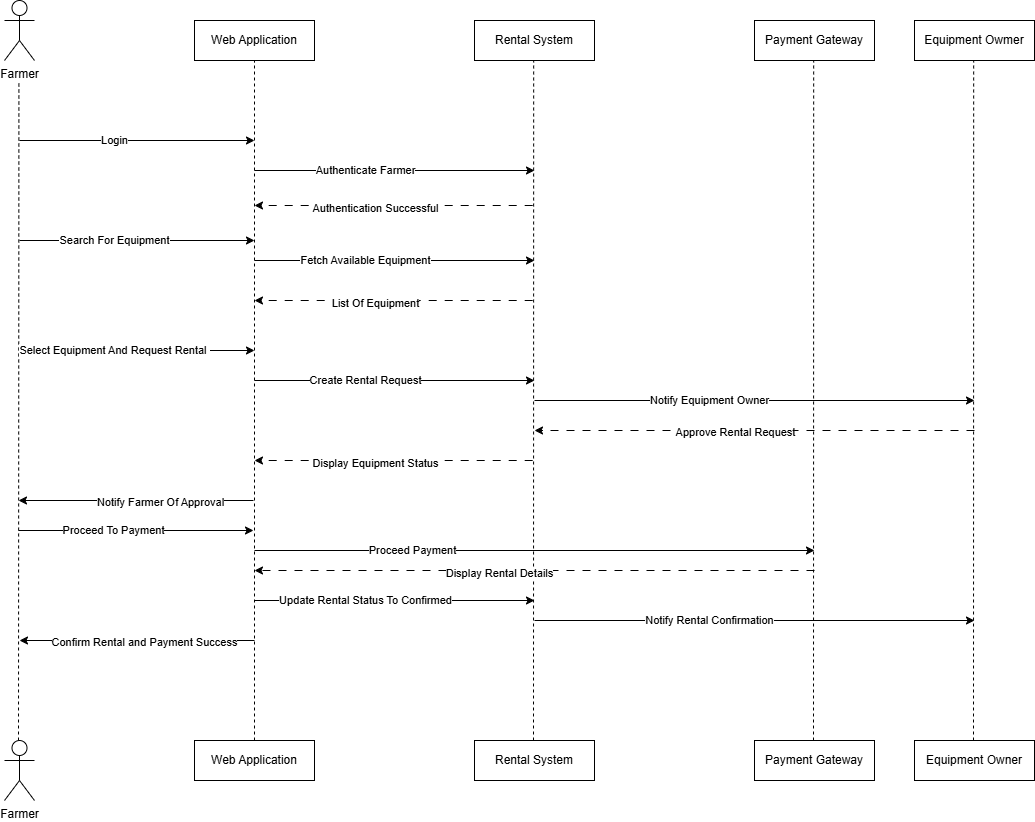

The diagram above was exported from draw.io. Its source (the exported page's mxGraphModel, read from the mxfile embedded in the PNG):
<mxGraphModel dx="2442" dy="1198" grid="1" gridSize="10" guides="1" tooltips="1" connect="1" arrows="1" fold="1" page="0" pageScale="1" pageWidth="850" pageHeight="1100" math="0" shadow="0">
  <root>
    <mxCell id="0" />
    <mxCell id="1" parent="0" />
    <mxCell id="2" value="Web Application" style="rounded=0;whiteSpace=wrap;html=1;" vertex="1" parent="1">
      <mxGeometry x="280" y="80" width="120" height="40" as="geometry" />
    </mxCell>
    <mxCell id="3" value="Rental System" style="rounded=0;whiteSpace=wrap;html=1;" vertex="1" parent="1">
      <mxGeometry x="560" y="80" width="120" height="40" as="geometry" />
    </mxCell>
    <mxCell id="4" value="Payment Gateway" style="rounded=0;whiteSpace=wrap;html=1;" vertex="1" parent="1">
      <mxGeometry x="840" y="80" width="120" height="40" as="geometry" />
    </mxCell>
    <mxCell id="5" value="Farmer" style="shape=umlActor;verticalLabelPosition=bottom;verticalAlign=top;html=1;outlineConnect=0;" vertex="1" parent="1">
      <mxGeometry x="90" y="60" width="30" height="60" as="geometry" />
    </mxCell>
    <mxCell id="6" value="" style="endArrow=none;dashed=1;html=1;rounded=0;" edge="1" parent="1">
      <mxGeometry width="50" height="50" relative="1" as="geometry">
        <mxPoint x="104" y="800" as="sourcePoint" />
        <mxPoint x="104.41000000000003" y="141" as="targetPoint" />
      </mxGeometry>
    </mxCell>
    <mxCell id="7" value="Equipment Owmer" style="rounded=0;whiteSpace=wrap;html=1;" vertex="1" parent="1">
      <mxGeometry x="1000" y="80" width="120" height="40" as="geometry" />
    </mxCell>
    <mxCell id="8" value="" style="endArrow=none;dashed=1;html=1;rounded=0;" edge="1" parent="1">
      <mxGeometry width="50" height="50" relative="1" as="geometry">
        <mxPoint x="340" y="800" as="sourcePoint" />
        <mxPoint x="340" y="120" as="targetPoint" />
      </mxGeometry>
    </mxCell>
    <mxCell id="9" value="" style="endArrow=none;dashed=1;html=1;rounded=0;" edge="1" parent="1">
      <mxGeometry width="50" height="50" relative="1" as="geometry">
        <mxPoint x="619" y="800" as="sourcePoint" />
        <mxPoint x="619.1700000000001" y="120" as="targetPoint" />
      </mxGeometry>
    </mxCell>
    <mxCell id="10" value="" style="endArrow=none;dashed=1;html=1;rounded=0;" edge="1" parent="1">
      <mxGeometry width="50" height="50" relative="1" as="geometry">
        <mxPoint x="899" y="800" as="sourcePoint" />
        <mxPoint x="899.1700000000001" y="120" as="targetPoint" />
      </mxGeometry>
    </mxCell>
    <mxCell id="11" value="" style="endArrow=none;dashed=1;html=1;rounded=0;" edge="1" parent="1">
      <mxGeometry width="50" height="50" relative="1" as="geometry">
        <mxPoint x="1059" y="800" as="sourcePoint" />
        <mxPoint x="1059.17" y="120" as="targetPoint" />
      </mxGeometry>
    </mxCell>
    <mxCell id="12" value="" style="endArrow=classic;html=1;rounded=0;" edge="1" parent="1">
      <mxGeometry width="50" height="50" relative="1" as="geometry">
        <mxPoint x="105" y="200" as="sourcePoint" />
        <mxPoint x="340" y="200" as="targetPoint" />
      </mxGeometry>
    </mxCell>
    <mxCell id="13" value="Login" style="edgeLabel;html=1;align=center;verticalAlign=middle;resizable=0;points=[];" vertex="1" connectable="0" parent="12">
      <mxGeometry x="-0.2078" y="1" relative="1" as="geometry">
        <mxPoint as="offset" />
      </mxGeometry>
    </mxCell>
    <mxCell id="14" value="" style="endArrow=classic;html=1;rounded=0;dashed=1;dashPattern=8 8;" edge="1" parent="1">
      <mxGeometry width="50" height="50" relative="1" as="geometry">
        <mxPoint x="618.1975368923611" y="265" as="sourcePoint" />
        <mxPoint x="340" y="265" as="targetPoint" />
      </mxGeometry>
    </mxCell>
    <mxCell id="15" value="Authentication Successful" style="edgeLabel;html=1;align=center;verticalAlign=middle;resizable=0;points=[];" vertex="1" connectable="0" parent="14">
      <mxGeometry x="0.1314" y="2" relative="1" as="geometry">
        <mxPoint as="offset" />
      </mxGeometry>
    </mxCell>
    <mxCell id="16" value="" style="endArrow=classic;html=1;rounded=0;" edge="1" parent="1">
      <mxGeometry width="50" height="50" relative="1" as="geometry">
        <mxPoint x="340" y="230" as="sourcePoint" />
        <mxPoint x="620" y="230" as="targetPoint" />
      </mxGeometry>
    </mxCell>
    <mxCell id="17" value="Authenticate Farmer" style="edgeLabel;html=1;align=center;verticalAlign=middle;resizable=0;points=[];" vertex="1" connectable="0" parent="16">
      <mxGeometry x="-0.2078" y="1" relative="1" as="geometry">
        <mxPoint as="offset" />
      </mxGeometry>
    </mxCell>
    <mxCell id="18" value="" style="endArrow=classic;html=1;rounded=0;" edge="1" parent="1">
      <mxGeometry width="50" height="50" relative="1" as="geometry">
        <mxPoint x="105" y="300" as="sourcePoint" />
        <mxPoint x="340" y="300" as="targetPoint" />
      </mxGeometry>
    </mxCell>
    <mxCell id="19" value="Search For Equipment" style="edgeLabel;html=1;align=center;verticalAlign=middle;resizable=0;points=[];" vertex="1" connectable="0" parent="18">
      <mxGeometry x="-0.2078" y="1" relative="1" as="geometry">
        <mxPoint as="offset" />
      </mxGeometry>
    </mxCell>
    <mxCell id="20" value="" style="endArrow=classic;html=1;rounded=0;" edge="1" parent="1">
      <mxGeometry width="50" height="50" relative="1" as="geometry">
        <mxPoint x="340" y="320" as="sourcePoint" />
        <mxPoint x="620" y="320" as="targetPoint" />
      </mxGeometry>
    </mxCell>
    <mxCell id="21" value="Fetch Available Equipment" style="edgeLabel;html=1;align=center;verticalAlign=middle;resizable=0;points=[];" vertex="1" connectable="0" parent="20">
      <mxGeometry x="-0.2078" y="1" relative="1" as="geometry">
        <mxPoint as="offset" />
      </mxGeometry>
    </mxCell>
    <mxCell id="22" value="" style="endArrow=classic;html=1;rounded=0;dashed=1;dashPattern=8 8;" edge="1" parent="1">
      <mxGeometry width="50" height="50" relative="1" as="geometry">
        <mxPoint x="618.1975368923611" y="360" as="sourcePoint" />
        <mxPoint x="340" y="360" as="targetPoint" />
      </mxGeometry>
    </mxCell>
    <mxCell id="23" value="List Of Equipment" style="edgeLabel;html=1;align=center;verticalAlign=middle;resizable=0;points=[];" vertex="1" connectable="0" parent="22">
      <mxGeometry x="0.1314" y="2" relative="1" as="geometry">
        <mxPoint as="offset" />
      </mxGeometry>
    </mxCell>
    <mxCell id="24" value="" style="endArrow=classic;html=1;rounded=0;" edge="1" parent="1">
      <mxGeometry width="50" height="50" relative="1" as="geometry">
        <mxPoint x="105" y="410" as="sourcePoint" />
        <mxPoint x="340" y="410" as="targetPoint" />
      </mxGeometry>
    </mxCell>
    <mxCell id="25" value="Select Equipment And Request Rental&amp;nbsp;" style="edgeLabel;html=1;align=center;verticalAlign=middle;resizable=0;points=[];" vertex="1" connectable="0" parent="24">
      <mxGeometry x="-0.2078" y="1" relative="1" as="geometry">
        <mxPoint as="offset" />
      </mxGeometry>
    </mxCell>
    <mxCell id="26" value="" style="endArrow=classic;html=1;rounded=0;dashed=1;dashPattern=8 8;" edge="1" parent="1">
      <mxGeometry width="50" height="50" relative="1" as="geometry">
        <mxPoint x="618.1975368923611" y="520" as="sourcePoint" />
        <mxPoint x="340" y="520" as="targetPoint" />
      </mxGeometry>
    </mxCell>
    <mxCell id="27" value="Display Equipment Status" style="edgeLabel;html=1;align=center;verticalAlign=middle;resizable=0;points=[];" vertex="1" connectable="0" parent="26">
      <mxGeometry x="0.1314" y="2" relative="1" as="geometry">
        <mxPoint as="offset" />
      </mxGeometry>
    </mxCell>
    <mxCell id="28" value="" style="endArrow=classic;html=1;rounded=0;" edge="1" parent="1">
      <mxGeometry width="50" height="50" relative="1" as="geometry">
        <mxPoint x="340" y="440" as="sourcePoint" />
        <mxPoint x="620" y="440" as="targetPoint" />
      </mxGeometry>
    </mxCell>
    <mxCell id="29" value="Create Rental Request" style="edgeLabel;html=1;align=center;verticalAlign=middle;resizable=0;points=[];" vertex="1" connectable="0" parent="28">
      <mxGeometry x="-0.2078" y="1" relative="1" as="geometry">
        <mxPoint as="offset" />
      </mxGeometry>
    </mxCell>
    <mxCell id="30" value="" style="endArrow=classic;html=1;rounded=0;" edge="1" parent="1">
      <mxGeometry width="50" height="50" relative="1" as="geometry">
        <mxPoint x="339" y="560" as="sourcePoint" />
        <mxPoint x="104" y="560" as="targetPoint" />
      </mxGeometry>
    </mxCell>
    <mxCell id="31" value="Notify Farmer Of Approval" style="edgeLabel;html=1;align=center;verticalAlign=middle;resizable=0;points=[];" vertex="1" connectable="0" parent="30">
      <mxGeometry x="-0.2078" y="1" relative="1" as="geometry">
        <mxPoint as="offset" />
      </mxGeometry>
    </mxCell>
    <mxCell id="32" value="" style="endArrow=classic;html=1;rounded=0;dashed=1;dashPattern=8 8;" edge="1" parent="1">
      <mxGeometry width="50" height="50" relative="1" as="geometry">
        <mxPoint x="900" y="630" as="sourcePoint" />
        <mxPoint x="340" y="630" as="targetPoint" />
      </mxGeometry>
    </mxCell>
    <mxCell id="33" value="Display Rental Details" style="edgeLabel;html=1;align=center;verticalAlign=middle;resizable=0;points=[];" vertex="1" connectable="0" parent="32">
      <mxGeometry x="0.1314" y="2" relative="1" as="geometry">
        <mxPoint as="offset" />
      </mxGeometry>
    </mxCell>
    <mxCell id="34" value="" style="endArrow=classic;html=1;rounded=0;" edge="1" parent="1">
      <mxGeometry width="50" height="50" relative="1" as="geometry">
        <mxPoint x="340" y="700" as="sourcePoint" />
        <mxPoint x="105" y="700" as="targetPoint" />
      </mxGeometry>
    </mxCell>
    <mxCell id="35" value="Confirm Rental and Payment Success" style="edgeLabel;html=1;align=center;verticalAlign=middle;resizable=0;points=[];" vertex="1" connectable="0" parent="34">
      <mxGeometry x="-0.2078" y="1" relative="1" as="geometry">
        <mxPoint x="-17" as="offset" />
      </mxGeometry>
    </mxCell>
    <mxCell id="36" value="" style="endArrow=classic;html=1;rounded=0;" edge="1" parent="1">
      <mxGeometry width="50" height="50" relative="1" as="geometry">
        <mxPoint x="340" y="660" as="sourcePoint" />
        <mxPoint x="620" y="660" as="targetPoint" />
      </mxGeometry>
    </mxCell>
    <mxCell id="37" value="Update Rental Status To Confirmed" style="edgeLabel;html=1;align=center;verticalAlign=middle;resizable=0;points=[];" vertex="1" connectable="0" parent="36">
      <mxGeometry x="-0.2078" y="1" relative="1" as="geometry">
        <mxPoint as="offset" />
      </mxGeometry>
    </mxCell>
    <mxCell id="38" value="Farmer" style="shape=umlActor;verticalLabelPosition=bottom;verticalAlign=top;html=1;outlineConnect=0;" vertex="1" parent="1">
      <mxGeometry x="90" y="800" width="30" height="60" as="geometry" />
    </mxCell>
    <mxCell id="39" value="Web Application" style="rounded=0;whiteSpace=wrap;html=1;" vertex="1" parent="1">
      <mxGeometry x="280" y="800" width="120" height="40" as="geometry" />
    </mxCell>
    <mxCell id="40" value="Rental System" style="rounded=0;whiteSpace=wrap;html=1;" vertex="1" parent="1">
      <mxGeometry x="560" y="800" width="120" height="40" as="geometry" />
    </mxCell>
    <mxCell id="41" value="Payment Gateway" style="rounded=0;whiteSpace=wrap;html=1;" vertex="1" parent="1">
      <mxGeometry x="840" y="800" width="120" height="40" as="geometry" />
    </mxCell>
    <mxCell id="42" value="Equipment Owner" style="rounded=0;whiteSpace=wrap;html=1;" vertex="1" parent="1">
      <mxGeometry x="1000" y="800" width="120" height="40" as="geometry" />
    </mxCell>
    <mxCell id="43" value="" style="endArrow=classic;html=1;rounded=0;" edge="1" parent="1">
      <mxGeometry width="50" height="50" relative="1" as="geometry">
        <mxPoint x="620" y="460" as="sourcePoint" />
        <mxPoint x="1060" y="460" as="targetPoint" />
      </mxGeometry>
    </mxCell>
    <mxCell id="44" value="Notify Equipment Owner" style="edgeLabel;html=1;align=center;verticalAlign=middle;resizable=0;points=[];" vertex="1" connectable="0" parent="43">
      <mxGeometry x="-0.2078" y="1" relative="1" as="geometry">
        <mxPoint as="offset" />
      </mxGeometry>
    </mxCell>
    <mxCell id="45" value="" style="endArrow=classic;html=1;rounded=0;dashed=1;dashPattern=8 8;" edge="1" parent="1">
      <mxGeometry width="50" height="50" relative="1" as="geometry">
        <mxPoint x="1060" y="490" as="sourcePoint" />
        <mxPoint x="620" y="490" as="targetPoint" />
      </mxGeometry>
    </mxCell>
    <mxCell id="46" value="Approve Rental Request" style="edgeLabel;html=1;align=center;verticalAlign=middle;resizable=0;points=[];" vertex="1" connectable="0" parent="45">
      <mxGeometry x="-0.2078" y="1" relative="1" as="geometry">
        <mxPoint x="-66" as="offset" />
      </mxGeometry>
    </mxCell>
    <mxCell id="47" value="" style="endArrow=classic;html=1;rounded=0;" edge="1" parent="1">
      <mxGeometry width="50" height="50" relative="1" as="geometry">
        <mxPoint x="104" y="590" as="sourcePoint" />
        <mxPoint x="339" y="590" as="targetPoint" />
      </mxGeometry>
    </mxCell>
    <mxCell id="48" value="Proceed To Payment" style="edgeLabel;html=1;align=center;verticalAlign=middle;resizable=0;points=[];" vertex="1" connectable="0" parent="47">
      <mxGeometry x="-0.2078" y="1" relative="1" as="geometry">
        <mxPoint as="offset" />
      </mxGeometry>
    </mxCell>
    <mxCell id="49" value="" style="endArrow=classic;html=1;rounded=0;" edge="1" parent="1">
      <mxGeometry width="50" height="50" relative="1" as="geometry">
        <mxPoint x="340" y="610" as="sourcePoint" />
        <mxPoint x="900" y="610" as="targetPoint" />
      </mxGeometry>
    </mxCell>
    <mxCell id="50" value="Proceed Payment" style="edgeLabel;html=1;align=center;verticalAlign=middle;resizable=0;points=[];" vertex="1" connectable="0" parent="49">
      <mxGeometry x="-0.2078" y="1" relative="1" as="geometry">
        <mxPoint x="-65" as="offset" />
      </mxGeometry>
    </mxCell>
    <mxCell id="51" value="" style="endArrow=classic;html=1;rounded=0;" edge="1" parent="1">
      <mxGeometry width="50" height="50" relative="1" as="geometry">
        <mxPoint x="620" y="680" as="sourcePoint" />
        <mxPoint x="1060" y="680" as="targetPoint" />
      </mxGeometry>
    </mxCell>
    <mxCell id="52" value="Notify Rental Confirmation" style="edgeLabel;html=1;align=center;verticalAlign=middle;resizable=0;points=[];" vertex="1" connectable="0" parent="51">
      <mxGeometry x="-0.2078" y="1" relative="1" as="geometry">
        <mxPoint as="offset" />
      </mxGeometry>
    </mxCell>
  </root>
</mxGraphModel>